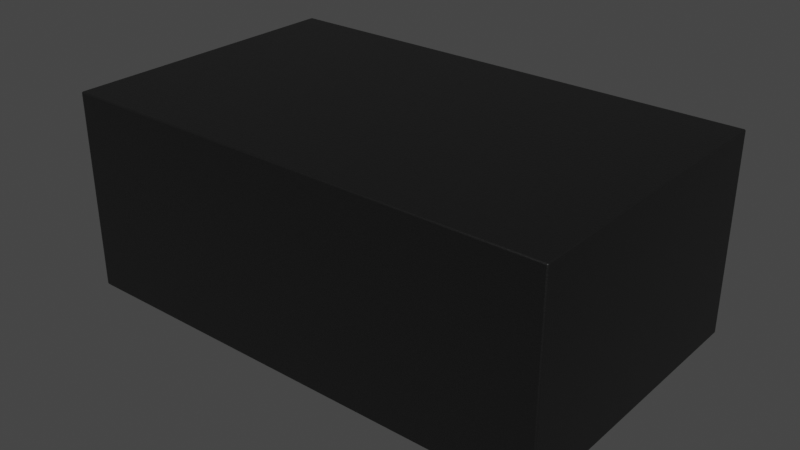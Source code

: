 # Source: XDFN-2_1x0.60mm.blend  (saved by Blender 4.1.24; exported with 4.5.12 LTS)
import bpy
from mathutils import Matrix  # noqa: F401  (used for matrix-valued properties, if any)

bpy.ops.wm.read_factory_settings(use_empty=True)
scene = bpy.context.scene
scene.name = 'Scene'

# ---- collections
col_xdfn_2_1x0_60mm = bpy.data.collections.new('XDFN-2_1x0.60mm'); scene.collection.children.link(col_xdfn_2_1x0_60mm)

# ---- materials (node trees are filled in below, after node groups)
mat_plastic_chip = bpy.data.materials.new('plastic_chip')
mat_plastic_chip.use_transparent_shadow = False
mat_plastic_chip.preview_render_type = 'CUBE'
mat_metal_pins = bpy.data.materials.new('metal_pins')
mat_metal_pins.use_transparent_shadow = False
mat_metal_pins.preview_render_type = 'CUBE'

# ---- material node trees
mat_plastic_chip.use_nodes = True; mat_plastic_chip.node_tree.nodes.clear()
_N = mat_plastic_chip.node_tree.nodes; _L = mat_plastic_chip.node_tree.links
n0 = _N.new('ShaderNodeBsdfPrincipled'); n0.name = 'Principled BSDF'; n0.location = (10, 300)
n0.distribution = 'GGX'
n0.subsurface_method = 'BURLEY'
n0.inputs[0].default_value = (0.009312, 0.009312, 0.009312, 1.0)
n0.inputs[1].default_value = 0.1372
n0.inputs[2].default_value = 0.3706
n0.inputs[3].default_value = 1.45
n0.inputs[27].default_value = (0.0, 0.0, 0.0, 1.0)
n0.inputs[28].default_value = 1.0
n1 = _N.new('ShaderNodeOutputMaterial'); n1.name = 'Material Output'; n1.location = (300, 300)
n2 = _N.new('ShaderNodeTexNoise'); n2.name = 'Noise Texture'; n2.location = (-893, 54)
n2.inputs[2].default_value = 200.0
n2.inputs[3].default_value = 3.6
n2.inputs[4].default_value = 0.8375
n3 = _N.new('ShaderNodeBump'); n3.name = 'Bump'; n3.location = (-604, -53)
n3.inputs[0].default_value = 0.08
n3.inputs[1].default_value = 1.0
n3.inputs[2].default_value = 1.0
_L.new(n0.outputs[0], n1.inputs[0])
_L.new(n2.outputs[0], n3.inputs[3])
_L.new(n3.outputs[0], n0.inputs[5])
n1.is_active_output = True
mat_metal_pins.use_nodes = True; mat_metal_pins.node_tree.nodes.clear()
_N = mat_metal_pins.node_tree.nodes; _L = mat_metal_pins.node_tree.links
n0 = _N.new('ShaderNodeMapping'); n0.name = 'Mapping'; n0.location = (-1447, -91)
n0.inputs[3].default_value = (4.8, 1.2, 1.1)
n1 = _N.new('ShaderNodeBsdfPrincipled'); n1.name = 'Principled BSDF'; n1.location = (-560, 254)
n1.distribution = 'GGX'
n1.subsurface_method = 'BURLEY'
n1.inputs[1].default_value = 0.7818
n1.inputs[2].default_value = 0.2886
n1.inputs[3].default_value = 1.45
n1.inputs[13].default_value = 0.0
n1.inputs[27].default_value = (0.0, 0.0, 0.0, 1.0)
n1.inputs[28].default_value = 1.0
n2 = _N.new('ShaderNodeOutputMaterial'); n2.name = 'Material Output.002'; n2.location = (-205, 253)
n2.width = 213
n3 = _N.new('ShaderNodeTexNoise'); n3.name = 'Noise Texture.002'; n3.location = (-1228, -73)
n3.inputs[2].default_value = 0.1
n3.inputs[3].default_value = 7.0
n3.inputs[4].default_value = 0.6
n3.inputs[8].default_value = 0.4
n4 = _N.new('ShaderNodeTexCoord'); n4.name = 'Texture Coordinate'; n4.location = (-1636, -116)
n5 = _N.new('ShaderNodeMix'); n5.name = 'Mix.001'; n5.location = (-921, 45)
n5.data_type = 'RGBA'
n5.inputs[6].default_value = (0.9398, 0.9547, 1.0, 1.0)
n5.inputs[7].default_value = (0.13, 0.1259, 0.1359, 1.0)
n6 = _N.new('ShaderNodeBump'); n6.name = 'Bump.001'; n6.location = (-1001, -227)
n6.inputs[0].default_value = 0.05
n6.inputs[1].default_value = 0.01
n6.inputs[2].default_value = 1.0
_L.new(n1.outputs[0], n2.inputs[0])
_L.new(n3.outputs[0], n6.inputs[3])
_L.new(n0.outputs[0], n3.inputs[0])
_L.new(n3.outputs[0], n5.inputs[0])
_L.new(n4.outputs[3], n0.inputs[0])
_L.new(n5.outputs[2], n1.inputs[0])
_L.new(n6.outputs[0], n1.inputs[5])
n2.is_active_output = True

# ---- world
world_world = bpy.data.worlds.new('World'); scene.world = world_world
world_world.use_nodes = True; world_world.node_tree.nodes.clear()
_N = world_world.node_tree.nodes; _L = world_world.node_tree.links
n0 = _N.new('ShaderNodeOutputWorld'); n0.name = 'World Output'; n0.location = (300, 300)
n1 = _N.new('ShaderNodeBackground'); n1.name = 'Background'; n1.location = (10, 300)
n1.inputs[0].default_value = (0.05088, 0.05088, 0.05088, 1.0)
_L.new(n1.outputs[0], n0.inputs[0])
n0.is_active_output = True
world_world.color = (0.05088, 0.05088, 0.05088)
world_world.use_sun_shadow = False
world_world.sun_shadow_jitter_overblur = 0.0

# ---- meshes
me_shape_9_indexedfaceset = bpy.data.meshes.new('SHAPE_9_IndexedFaceSet')
me_shape_9_indexedfaceset.from_pydata([(-0.5, -0.3, 0.45), (0.5, 0.3, 0.05), (0.5, -0.3, 0.45), (-0.5, 0.3, 0.45), (0.5, 0.3, 0.45), (-0.5, -0.3, 0.05), (0.5, -0.3, 0.05), (-0.5, 0.3, 0.05), (-0.2, -0.25, 0.05), (0.45, -0.25, 0.05), (0.45, 0.25, 0.05), (0.45, -0.25, 0.1), (0.45, 0.25, 0.1), (0.2, 0.25, 0.05), (0.2, -0.25, 0.1), (0.2, -0.25, 0.05), (-0.2, 0.25, 0.05), (-0.2, -0.25, 0.1), (-0.45, 0.25, 0.05), (-0.45, -0.25, 0.05), (-0.2, -0.25, -1.093e-08), (-0.45, 0.25, 0.1), (-0.45, 0.25, 1.093e-08), (-0.45, -0.25, -1.093e-08), (-0.2, 0.25, 1.093e-08), (-0.45, -0.25, 0.1), (-0.2, 0.25, 0.1), (0.2, -0.25, -1.093e-08), (0.45, -0.25, -1.093e-08), (0.2, 0.25, 0.1), (0.45, 0.25, 1.093e-08), (0.2, 0.25, 1.093e-08)], [], [(5, 0, 3, 7), (6, 2, 0, 5), (7, 3, 4, 1), (9, 11, 12, 10), (7, 16, 18, 19, 8, 5), (6, 10, 13, 1), (2, 4, 3, 0), (15, 9, 10, 6, 5, 8, 16, 7, 1, 13), (11, 14, 29, 12), (10, 12, 29, 13), (15, 14, 11, 9), (13, 29, 14, 15), (17, 25, 21, 26), (16, 26, 21, 18), (8, 17, 26, 16), (19, 25, 17, 8), (18, 21, 25, 19), (24, 26, 17, 20), (22, 21, 26, 24), (23, 25, 21, 22), (20, 17, 25, 23), (22, 24, 20, 23), (27, 14, 29, 31), (28, 11, 14, 27), (30, 12, 11, 28), (31, 29, 12, 30), (31, 30, 28, 27), (1, 4, 2, 6)])
me_shape_9_indexedfaceset.polygons.foreach_set('use_smooth', [True] * 28)
me_shape_9_indexedfaceset.polygons.foreach_set('material_index', [0, 0, 0, 0, 0, 0, 0, 0, 0, 0, 0, 0, 0, 0, 0, 0, 0, 1, 1, 1, 1, 1, 1, 1, 1, 1, 1, 0])
_k = set([(0, 2), (0, 3), (0, 5), (1, 4), (1, 6), (1, 7), (2, 4), (2, 6), (3, 4), (3, 7), (5, 6), (5, 7), (8, 16), (8, 17), (8, 19), (9, 10), (9, 11), (9, 15), (10, 12), (10, 13), (11, 28), (12, 30), (13, 15), (13, 29), (14, 15), (14, 27), (16, 18), (16, 26), (17, 20), (18, 19), (18, 21), (19, 25), (20, 23), (20, 24), (21, 22), (22, 23), (22, 24), (23, 25), (24, 26), (27, 28), (27, 31), (28, 30), (29, 31), (30, 31)])
me_shape_9_indexedfaceset.attributes.new('sharp_edge', 'BOOLEAN', 'EDGE').data.foreach_set('value', [ (min(e.vertices), max(e.vertices)) in _k for e in me_shape_9_indexedfaceset.edges])
_uv = me_shape_9_indexedfaceset.uv_layers.new(name='UVMap')
_uv.uv.foreach_set('vector', [0.2, 0.325, 0.2, 0.725, 0.8, 0.725, 0.8, 0.325, 1.0, 0.325, 1.0, 0.725, 0.0, 0.725, 0.0, 0.325, 0.0, 0.325, 0.0, 0.725, 1.0, 0.725, 1.0, 0.325, 0.25, 0.325, 0.25, 0.375, 0.75, 0.375, 0.75, 0.325, 0.0, 0.8, 0.3, 0.75, 0.05, 0.75, 0.05, 0.25, 0.3, 0.25, 0.0, 0.2, 1.0, 0.2, 0.95, 0.75, 0.7, 0.75, 1.0, 0.8, 1.0, 0.2, 1.0, 0.8, 0.0, 0.8, 0.0, 0.2, 0.7, 0.25, 0.95, 0.25, 0.95, 0.75, 1.0, 0.2, 0.0, 0.2, 0.3, 0.25, 0.3, 0.75, 0.0, 0.8, 1.0, 0.8, 0.7, 0.75, 0.95, 0.25, 0.7, 0.25, 0.7, 0.75, 0.95, 0.75, 0.95, 0.325, 0.95, 0.375, 0.7, 0.375, 0.7, 0.325, 0.7, 0.325, 0.7, 0.375, 0.95, 0.375, 0.95, 0.325, 0.75, 0.325, 0.75, 0.375, 0.25, 0.375, 0.25, 0.325, 0.3, 0.25, 0.05, 0.25, 0.05, 0.75, 0.3, 0.75, 0.3, 0.325, 0.3, 0.375, 0.05, 0.375, 0.05, 0.325, 0.25, 0.325, 0.25, 0.375, 0.75, 0.375, 0.75, 0.325, 0.05, 0.325, 0.05, 0.375, 0.3, 0.375, 0.3, 0.325, 0.75, 0.325, 0.75, 0.375, 0.25, 0.375, 0.25, 0.325, 0.75, 0.275, 0.75, 0.375, 0.25, 0.375, 0.25, 0.275, 0.05, 0.275, 0.05, 0.375, 0.3, 0.375, 0.3, 0.275, 0.25, 0.275, 0.25, 0.375, 0.75, 0.375, 0.75, 0.275, 0.3, 0.275, 0.3, 0.375, 0.05, 0.375, 0.05, 0.275, 0.05, 0.75, 0.3, 0.75, 0.3, 0.25, 0.05, 0.25, 0.25, 0.275, 0.25, 0.375, 0.75, 0.375, 0.75, 0.275, 0.95, 0.275, 0.95, 0.375, 0.7, 0.375, 0.7, 0.275, 0.75, 0.275, 0.75, 0.375, 0.25, 0.375, 0.25, 0.275, 0.7, 0.275, 0.7, 0.375, 0.95, 0.375, 0.95, 0.275, 0.7, 0.75, 0.95, 0.75, 0.95, 0.25, 0.7, 0.25, 0.8, 0.325, 0.8, 0.725, 0.2, 0.725, 0.2, 0.325])
me_shape_9_indexedfaceset.materials.append(mat_plastic_chip)
me_shape_9_indexedfaceset.materials.append(mat_metal_pins)
me_shape_9_indexedfaceset.update()
me_shape_9_indexedfaceset.normals_split_custom_set([tuple(v) for v in zip(*[iter([-1.0, 0.0, 0.0, -1.0, 0.0, 0.0, -1.0, 0.0, 0.0, -1.0, 0.0, 0.0, 0.0, -1.0, -7.451e-08, 0.0, -1.0, -7.451e-08, 0.0, -1.0, -7.451e-08, 0.0, -1.0, -7.451e-08, 0.0, 1.0, 7.451e-08, 0.0, 1.0, 7.451e-08, 0.0, 1.0, 7.451e-08, 0.0, 1.0, 7.451e-08, -1.0, 0.0, 0.0, -1.0, 0.0, 0.0, -1.0, 0.0, 0.0, -1.0, 0.0, 0.0, -1.042e-08, 5.553e-08, -1.0, -1.011e-09, 5.286e-08, -1.0, -1.164e-08, 5.588e-08, -1.0, -1.164e-08, 5.588e-08, -1.0, -1.011e-09, 5.286e-08, -1.0, -1.042e-08, 5.553e-08, -1.0, -1.897e-09, 5.283e-08, -1.0, -3.117e-08, 5.675e-08, -1.0, -2.855e-09, 5.296e-08, -1.0, -2.942e-08, 5.651e-08, -1.0, 0.0, 0.0, 1.0, 0.0, 0.0, 1.0, 0.0, 0.0, 1.0, 0.0, 0.0, 1.0, 0.0, 5.257e-08, -1.0, 0.0, 5.257e-08, -1.0, -3.117e-08, 5.675e-08, -1.0, -1.897e-09, 5.283e-08, -1.0, -1.042e-08, 5.553e-08, -1.0, -1.011e-09, 5.286e-08, -1.0, -1.011e-09, 5.286e-08, -1.0, -1.042e-08, 5.553e-08, -1.0, -2.942e-08, 5.651e-08, -1.0, -2.855e-09, 5.296e-08, -1.0, 0.0, 2.98e-08, -1.0, 0.0, 2.98e-08, -1.0, 0.0, 2.98e-08, -1.0, 0.0, 2.98e-08, -1.0, 0.0, -1.0, 0.0, 0.0, -1.0, 0.0, 0.0, -1.0, 0.0, 0.0, -1.0, 0.0, 0.0, 1.0, 0.0, 0.0, 1.0, 0.0, 0.0, 1.0, 0.0, 0.0, 1.0, 0.0, 1.0, -3.725e-08, 0.0, 1.0, -3.725e-08, 0.0, 1.0, -3.725e-08, 0.0, 1.0, -3.725e-08, 0.0, 0.0, 2.98e-08, -1.0, 0.0, 2.98e-08, -1.0, 0.0, 2.98e-08, -1.0, 0.0, 2.98e-08, -1.0, 0.0, -1.0, 0.0, 0.0, -1.0, 0.0, 0.0, -1.0, 0.0, 0.0, -1.0, 0.0, -1.0, -3.725e-08, 0.0, -1.0, -3.725e-08, 0.0, -1.0, -3.725e-08, 0.0, -1.0, -3.725e-08, 0.0, 0.0, 1.0, 0.0, 0.0, 1.0, 0.0, 0.0, 1.0, 0.0, 0.0, 1.0, 0.0, 1.0, 0.0, 0.0, 1.0, 0.0, 0.0, 1.0, 0.0, 0.0, 1.0, 0.0, 0.0, 1.0, 0.0, 0.0, 1.0, 0.0, 0.0, 1.0, 0.0, 0.0, 1.0, 0.0, 0.0, 0.0, 1.0, 0.0, 0.0, 1.0, 0.0, 0.0, 1.0, 0.0, 0.0, 1.0, 0.0, -1.0, -7.451e-08, 0.0, -1.0, -7.451e-08, 0.0, -1.0, -7.451e-08, 0.0, -1.0, -7.451e-08, 0.0, 0.0, -1.0, 0.0, 0.0, -1.0, 0.0, 0.0, -1.0, 0.0, 0.0, -1.0, 0.0, 0.0, 4.371e-08, -1.0, 0.0, 4.371e-08, -1.0, 0.0, 4.371e-08, -1.0, 0.0, 4.371e-08, -1.0, -1.0, 0.0, 0.0, -1.0, 0.0, 0.0, -1.0, 0.0, 0.0, -1.0, 0.0, 0.0, 0.0, -1.0, 0.0, 0.0, -1.0, 0.0, 0.0, -1.0, 0.0, 0.0, -1.0, 0.0, 1.0, -7.451e-08, 0.0, 1.0, -7.451e-08, 0.0, 1.0, -7.451e-08, 0.0, 1.0, -7.451e-08, 0.0, 0.0, 1.0, 0.0, 0.0, 1.0, 0.0, 0.0, 1.0, 0.0, 0.0, 1.0, 0.0, 0.0, 4.371e-08, -1.0, 0.0, 4.371e-08, -1.0, 0.0, 4.371e-08, -1.0, 0.0, 4.371e-08, -1.0, 1.0, 0.0, 0.0, 1.0, 0.0, 0.0, 1.0, 0.0, 0.0, 1.0, 0.0, 0.0])] * 3)])

# ---- objects
ob_xdfn_2_1x0_60mm = bpy.data.objects.new('XDFN-2_1x0.60mm', me_shape_9_indexedfaceset)

# ---- transforms, parenting, visibility, modifiers, constraints
ob_xdfn_2_1x0_60mm.location = (0.0, 0.0, 0.0)
_m = ob_xdfn_2_1x0_60mm.modifiers.new('Bevel', 'BEVEL')
_m.width = 0.003
_m.width_pct = 0.003
_m.segments = 3

# ---- collection membership
col_xdfn_2_1x0_60mm.objects.link(ob_xdfn_2_1x0_60mm)

# ---- scene / render settings (as saved in the file)
scene.frame_start = 1; scene.frame_end = 250; scene.frame_set(1)
scene.render.engine = 'BLENDER_EEVEE_NEXT'
scene.cycles.sampling_pattern = 'TABULATED_SOBOL'
scene.cycles.use_light_tree = False
scene.eevee.ray_tracing_options.trace_max_roughness = 0.0
scene.view_settings.view_transform = 'Filmic'
bpy.context.view_layer.update()

# ---- added for rendering (the .blend has no active camera and no usable light): camera, sun
cam_auto = bpy.data.cameras.new('AutoCamera')
cam_auto.lens = 50.0
cam_auto.sensor_width = 36.0
cam_auto.clip_end = 1000.0
ob_auto_camera = bpy.data.objects.new('AutoCamera', cam_auto)
scene.collection.objects.link(ob_auto_camera)
ob_auto_camera.location = (1.15668, -1.38818, 1.15034)
ob_auto_camera.rotation_euler = (1.09748, -7.21219e-08, 0.694738)
scene.camera = ob_auto_camera
light_auto_sun = bpy.data.lights.new('AutoSun', 'SUN')
light_auto_sun.energy = 3.0
light_auto_sun.angle = 0.0523599
ob_auto_sun = bpy.data.objects.new('AutoSun', light_auto_sun)
scene.collection.objects.link(ob_auto_sun)
ob_auto_sun.rotation_euler = (0.872665, 0.174533, 0.523599)
bpy.context.view_layer.update()
